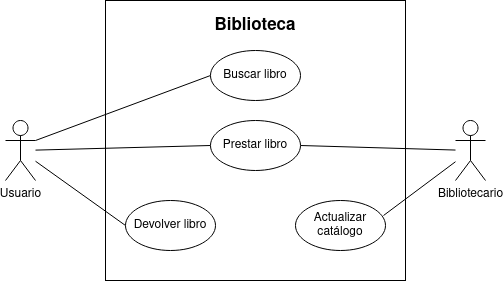

The diagram above was exported from draw.io. Its source (the exported page's mxGraphModel, read from the mxfile embedded in the PNG):
<mxGraphModel dx="1434" dy="795" grid="1" gridSize="10" guides="1" tooltips="1" connect="1" arrows="1" fold="1" page="1" pageScale="1" pageWidth="827" pageHeight="1169" math="0" shadow="0">
  <root>
    <mxCell id="0" />
    <mxCell id="1" parent="0" />
    <mxCell id="bzi0eo0atmZZkVuRSKGg-4" value="" style="rounded=0;whiteSpace=wrap;html=1;" parent="1" vertex="1">
      <mxGeometry x="170" y="20" width="300" height="280" as="geometry" />
    </mxCell>
    <mxCell id="bzi0eo0atmZZkVuRSKGg-16" style="rounded=0;orthogonalLoop=1;jettySize=auto;html=1;entryX=0;entryY=0.5;entryDx=0;entryDy=0;endArrow=none;endFill=0;exitX=1;exitY=0.3333333333333333;exitDx=0;exitDy=0;exitPerimeter=0;" parent="1" source="bzi0eo0atmZZkVuRSKGg-1" target="bzi0eo0atmZZkVuRSKGg-6" edge="1">
      <mxGeometry relative="1" as="geometry">
        <mxPoint x="110" y="140" as="sourcePoint" />
      </mxGeometry>
    </mxCell>
    <mxCell id="bzi0eo0atmZZkVuRSKGg-18" style="edgeStyle=none;shape=connector;rounded=0;orthogonalLoop=1;jettySize=auto;html=1;entryX=0;entryY=0.5;entryDx=0;entryDy=0;labelBackgroundColor=default;strokeColor=default;align=center;verticalAlign=middle;fontFamily=Helvetica;fontSize=11;fontColor=default;endArrow=none;endFill=0;" parent="1" source="bzi0eo0atmZZkVuRSKGg-1" target="bzi0eo0atmZZkVuRSKGg-8" edge="1">
      <mxGeometry relative="1" as="geometry" />
    </mxCell>
    <mxCell id="bzi0eo0atmZZkVuRSKGg-19" style="edgeStyle=none;shape=connector;rounded=0;orthogonalLoop=1;jettySize=auto;html=1;entryX=0;entryY=0.5;entryDx=0;entryDy=0;labelBackgroundColor=default;strokeColor=default;align=center;verticalAlign=middle;fontFamily=Helvetica;fontSize=11;fontColor=default;endArrow=none;endFill=0;" parent="1" source="bzi0eo0atmZZkVuRSKGg-1" target="bzi0eo0atmZZkVuRSKGg-7" edge="1">
      <mxGeometry relative="1" as="geometry" />
    </mxCell>
    <mxCell id="bzi0eo0atmZZkVuRSKGg-1" value="&lt;div&gt;Usuario&lt;/div&gt;&lt;div&gt;&lt;br&gt;&lt;/div&gt;" style="shape=umlActor;verticalLabelPosition=bottom;verticalAlign=top;html=1;outlineConnect=0;" parent="1" vertex="1">
      <mxGeometry x="70" y="140" width="30" height="60" as="geometry" />
    </mxCell>
    <mxCell id="bzi0eo0atmZZkVuRSKGg-20" style="edgeStyle=none;shape=connector;rounded=0;orthogonalLoop=1;jettySize=auto;html=1;entryX=1;entryY=0.5;entryDx=0;entryDy=0;labelBackgroundColor=default;strokeColor=default;align=center;verticalAlign=middle;fontFamily=Helvetica;fontSize=11;fontColor=default;endArrow=none;endFill=0;" parent="1" source="bzi0eo0atmZZkVuRSKGg-2" target="bzi0eo0atmZZkVuRSKGg-7" edge="1">
      <mxGeometry relative="1" as="geometry" />
    </mxCell>
    <mxCell id="bzi0eo0atmZZkVuRSKGg-2" value="Bibliotecario" style="shape=umlActor;verticalLabelPosition=bottom;verticalAlign=top;html=1;outlineConnect=0;" parent="1" vertex="1">
      <mxGeometry x="520" y="140" width="30" height="60" as="geometry" />
    </mxCell>
    <mxCell id="bzi0eo0atmZZkVuRSKGg-6" value="Buscar libro" style="ellipse;whiteSpace=wrap;html=1;" parent="1" vertex="1">
      <mxGeometry x="275" y="70" width="90" height="50" as="geometry" />
    </mxCell>
    <mxCell id="bzi0eo0atmZZkVuRSKGg-7" value="Prestar libro" style="ellipse;whiteSpace=wrap;html=1;" parent="1" vertex="1">
      <mxGeometry x="275" y="140" width="90" height="50" as="geometry" />
    </mxCell>
    <mxCell id="bzi0eo0atmZZkVuRSKGg-8" value="Devolver libro" style="ellipse;whiteSpace=wrap;html=1;" parent="1" vertex="1">
      <mxGeometry x="190" y="220" width="90" height="50" as="geometry" />
    </mxCell>
    <mxCell id="bzi0eo0atmZZkVuRSKGg-12" value="Actualizar catálogo" style="ellipse;whiteSpace=wrap;html=1;" parent="1" vertex="1">
      <mxGeometry x="360" y="220" width="90" height="50" as="geometry" />
    </mxCell>
    <mxCell id="bzi0eo0atmZZkVuRSKGg-21" style="edgeStyle=none;shape=connector;rounded=0;orthogonalLoop=1;jettySize=auto;html=1;entryX=0.978;entryY=0.3;entryDx=0;entryDy=0;entryPerimeter=0;labelBackgroundColor=default;strokeColor=default;align=center;verticalAlign=middle;fontFamily=Helvetica;fontSize=11;fontColor=default;endArrow=none;endFill=0;" parent="1" source="bzi0eo0atmZZkVuRSKGg-2" target="bzi0eo0atmZZkVuRSKGg-12" edge="1">
      <mxGeometry relative="1" as="geometry" />
    </mxCell>
    <mxCell id="bzi0eo0atmZZkVuRSKGg-22" value="Biblioteca" style="text;html=1;strokeColor=none;fillColor=none;align=center;verticalAlign=middle;whiteSpace=wrap;rounded=0;fontSize=17;fontFamily=Helvetica;fontColor=default;fontStyle=1" parent="1" vertex="1">
      <mxGeometry x="290" y="30" width="60" height="30" as="geometry" />
    </mxCell>
  </root>
</mxGraphModel>